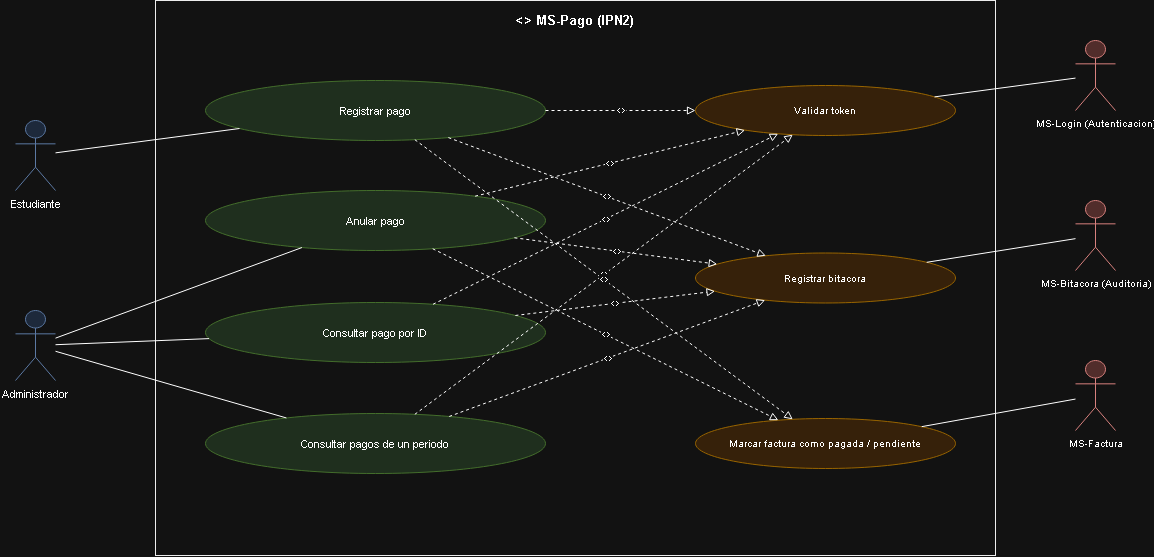

The diagram above was exported from draw.io. Its source (the exported page's mxGraphModel, read from the mxfile embedded in the PNG):
<mxGraphModel dx="1875" dy="688" grid="1" gridSize="10" guides="1" tooltips="1" connect="1" arrows="1" fold="1" page="1" pageScale="1" pageWidth="1169" pageHeight="826" math="0" shadow="0">
  <root>
    <mxCell id="0" />
    <mxCell id="1" parent="0" />
    <mxCell id="id575" parent="1" style="rounded=0;whiteSpace=wrap;html=1;verticalAlign=top;align=center;fontStyle=1;fillColor=none;strokeColor=#000000;fontSize=13;spacingTop=6;" value="&lt;&lt;microservicio&gt;&gt; MS-Pago (IPN2)" vertex="1">
      <mxGeometry height="555" width="840" x="160" as="geometry" />
    </mxCell>
    <mxCell id="id576" parent="1" style="shape=umlActor;verticalLabelPosition=bottom;verticalAlign=top;html=1;outlineConnect=0;fillColor=#dae8fc;strokeColor=#6c8ebf;fontSize=11;" value="Estudiante" vertex="1">
      <mxGeometry height="70" width="40" x="20" y="120" as="geometry" />
    </mxCell>
    <mxCell id="id577" parent="1" style="shape=umlActor;verticalLabelPosition=bottom;verticalAlign=top;html=1;outlineConnect=0;fillColor=#dae8fc;strokeColor=#6c8ebf;fontSize=11;" value="Administrador" vertex="1">
      <mxGeometry height="70" width="40" x="20" y="310" as="geometry" />
    </mxCell>
    <mxCell id="id578" parent="1" style="ellipse;whiteSpace=wrap;html=1;fillColor=#d5e8d4;strokeColor=#82b366;fontSize=11;" value="Registrar pago" vertex="1">
      <mxGeometry height="60" width="340" x="210" y="80" as="geometry" />
    </mxCell>
    <mxCell id="id579" parent="1" style="ellipse;whiteSpace=wrap;html=1;fillColor=#d5e8d4;strokeColor=#82b366;fontSize=11;" value="Anular pago" vertex="1">
      <mxGeometry height="60" width="340" x="210" y="190" as="geometry" />
    </mxCell>
    <mxCell id="id580" parent="1" style="ellipse;whiteSpace=wrap;html=1;fillColor=#d5e8d4;strokeColor=#82b366;fontSize=11;" value="Consultar pago por ID" vertex="1">
      <mxGeometry height="60" width="340" x="210" y="302" as="geometry" />
    </mxCell>
    <mxCell id="id581" parent="1" style="ellipse;whiteSpace=wrap;html=1;fillColor=#d5e8d4;strokeColor=#82b366;fontSize=11;" value="Consultar pagos de un periodo" vertex="1">
      <mxGeometry height="60" width="340" x="210" y="413" as="geometry" />
    </mxCell>
    <mxCell id="id582" edge="1" parent="1" source="id576" style="edgeStyle=none;html=1;endArrow=none;rounded=0;" target="id578" value="">
      <mxGeometry relative="1" as="geometry" />
    </mxCell>
    <mxCell id="id583" edge="1" parent="1" source="id577" style="edgeStyle=none;html=1;endArrow=none;rounded=0;" target="id579" value="">
      <mxGeometry relative="1" as="geometry" />
    </mxCell>
    <mxCell id="id584" edge="1" parent="1" source="id577" style="edgeStyle=none;html=1;endArrow=none;rounded=0;" target="id580" value="">
      <mxGeometry relative="1" as="geometry" />
    </mxCell>
    <mxCell id="id585" edge="1" parent="1" source="id577" style="edgeStyle=none;html=1;endArrow=none;rounded=0;" target="id581" value="">
      <mxGeometry relative="1" as="geometry" />
    </mxCell>
    <mxCell id="id586" parent="1" style="ellipse;whiteSpace=wrap;html=1;fillColor=#ffe6cc;strokeColor=#d79b00;fontSize=10;" value="Validar token" vertex="1">
      <mxGeometry height="50" width="260" x="700" y="85" as="geometry" />
    </mxCell>
    <mxCell id="id587" edge="1" parent="1" source="id578" style="edgeStyle=none;html=1;endArrow=block;endFill=0;dashed=1;fontSize=9;" target="id586" value="&lt;&lt;include&gt;&gt;">
      <mxGeometry relative="1" as="geometry" />
    </mxCell>
    <mxCell id="id588" edge="1" parent="1" source="id579" style="edgeStyle=none;html=1;endArrow=block;endFill=0;dashed=1;fontSize=9;" target="id586" value="&lt;&lt;include&gt;&gt;">
      <mxGeometry relative="1" as="geometry" />
    </mxCell>
    <mxCell id="id589" edge="1" parent="1" source="id580" style="edgeStyle=none;html=1;endArrow=block;endFill=0;dashed=1;fontSize=9;" target="id586" value="&lt;&lt;include&gt;&gt;">
      <mxGeometry relative="1" as="geometry" />
    </mxCell>
    <mxCell id="id590" edge="1" parent="1" source="id581" style="edgeStyle=none;html=1;endArrow=block;endFill=0;dashed=1;fontSize=9;" target="id586" value="&lt;&lt;include&gt;&gt;">
      <mxGeometry relative="1" as="geometry" />
    </mxCell>
    <mxCell id="id591" parent="1" style="shape=umlActor;verticalLabelPosition=bottom;verticalAlign=top;html=1;outlineConnect=0;fillColor=#f8cecc;strokeColor=#b85450;fontSize=10;" value="MS-Login (Autenticacion)" vertex="1">
      <mxGeometry height="70" width="40" x="1080" y="40" as="geometry" />
    </mxCell>
    <mxCell id="id592" edge="1" parent="1" source="id586" style="edgeStyle=none;html=1;endArrow=none;rounded=0;" target="id591" value="">
      <mxGeometry relative="1" as="geometry" />
    </mxCell>
    <mxCell id="id593" parent="1" style="ellipse;whiteSpace=wrap;html=1;fillColor=#ffe6cc;strokeColor=#d79b00;fontSize=10;" value="Registrar bitacora" vertex="1">
      <mxGeometry height="50" width="260" x="700" y="252.5" as="geometry" />
    </mxCell>
    <mxCell id="id594" edge="1" parent="1" source="id578" style="edgeStyle=none;html=1;endArrow=block;endFill=0;dashed=1;fontSize=9;" target="id593" value="&lt;&lt;include&gt;&gt;">
      <mxGeometry relative="1" as="geometry" />
    </mxCell>
    <mxCell id="id595" edge="1" parent="1" source="id579" style="edgeStyle=none;html=1;endArrow=block;endFill=0;dashed=1;fontSize=9;" target="id593" value="&lt;&lt;include&gt;&gt;">
      <mxGeometry relative="1" as="geometry" />
    </mxCell>
    <mxCell id="id596" edge="1" parent="1" source="id580" style="edgeStyle=none;html=1;endArrow=block;endFill=0;dashed=1;fontSize=9;" target="id593" value="&lt;&lt;include&gt;&gt;">
      <mxGeometry relative="1" as="geometry" />
    </mxCell>
    <mxCell id="id597" edge="1" parent="1" source="id581" style="edgeStyle=none;html=1;endArrow=block;endFill=0;dashed=1;fontSize=9;" target="id593" value="&lt;&lt;include&gt;&gt;">
      <mxGeometry relative="1" as="geometry" />
    </mxCell>
    <mxCell id="id598" parent="1" style="shape=umlActor;verticalLabelPosition=bottom;verticalAlign=top;html=1;outlineConnect=0;fillColor=#f8cecc;strokeColor=#b85450;fontSize=10;" value="MS-Bitacora (Auditoria)" vertex="1">
      <mxGeometry height="70" width="40" x="1080" y="200" as="geometry" />
    </mxCell>
    <mxCell id="id599" edge="1" parent="1" source="id593" style="edgeStyle=none;html=1;endArrow=none;rounded=0;" target="id598" value="">
      <mxGeometry relative="1" as="geometry" />
    </mxCell>
    <mxCell id="id600" parent="1" style="ellipse;whiteSpace=wrap;html=1;fillColor=#ffe6cc;strokeColor=#d79b00;fontSize=10;" value="Marcar factura como pagada / pendiente" vertex="1">
      <mxGeometry height="50" width="260" x="700" y="418" as="geometry" />
    </mxCell>
    <mxCell id="id601" edge="1" parent="1" source="id578" style="edgeStyle=none;html=1;endArrow=block;endFill=0;dashed=1;fontSize=9;" target="id600" value="&lt;&lt;include&gt;&gt;">
      <mxGeometry relative="1" as="geometry" />
    </mxCell>
    <mxCell id="id602" edge="1" parent="1" source="id579" style="edgeStyle=none;html=1;endArrow=block;endFill=0;dashed=1;fontSize=9;" target="id600" value="&lt;&lt;include&gt;&gt;">
      <mxGeometry relative="1" as="geometry" />
    </mxCell>
    <mxCell id="id603" parent="1" style="shape=umlActor;verticalLabelPosition=bottom;verticalAlign=top;html=1;outlineConnect=0;fillColor=#f8cecc;strokeColor=#b85450;fontSize=10;" value="MS-Factura" vertex="1">
      <mxGeometry height="70" width="40" x="1080" y="360" as="geometry" />
    </mxCell>
    <mxCell id="id604" edge="1" parent="1" source="id600" style="edgeStyle=none;html=1;endArrow=none;rounded=0;" target="id603" value="">
      <mxGeometry relative="1" as="geometry" />
    </mxCell>
  </root>
</mxGraphModel>